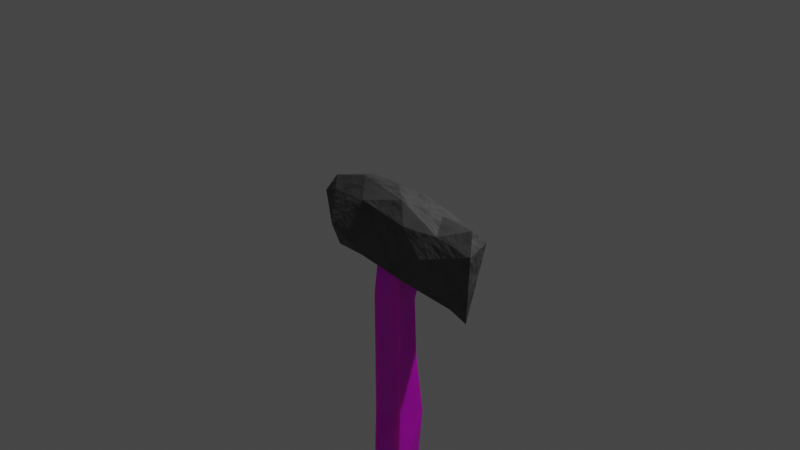 # Source: stoneaxe.blend  (saved by Blender 2.80.75; exported with 4.5.12 LTS)
import bpy
from mathutils import Matrix  # noqa: F401  (used for matrix-valued properties, if any)

bpy.ops.wm.read_factory_settings(use_empty=True)
scene = bpy.context.scene
scene.name = 'Scene'

# ---- collections
col_collection = bpy.data.collections.new('Collection'); scene.collection.children.link(col_collection)

# ---- images (referenced by path relative to the original .blend; pixels are not part of the script)
import os
ASSET_DIR = os.environ.get("B2B_ASSET_DIR", "")  # directory of the original .blend (textures are referenced by path, not embedded)
HERE = os.path.dirname(os.path.abspath(__file__))  # packed textures are extracted next to this script under _unpacked/

def load_image(name, relpath, width, height, colorspace="sRGB"):
    """Load a texture the original file referenced (path relative to the .blend, or extracted next to this script)."""
    p = next((c for c in (os.path.join(HERE, relpath), os.path.join(ASSET_DIR, relpath)) if relpath and os.path.exists(c)), "")
    if p:
        img = bpy.data.images.load(p, check_existing=True)
        img.name = name
    else:  # same state as the original file: an image datablock whose file is absent (Cycles renders it pink)
        img = bpy.data.images.new(name, width, height)
        img.source = "FILE"
        img.filepath = "//" + (relpath or name)
    img.colorspace_settings.name = colorspace
    return img
img_2011_06_11_09441_494x329_jpg = load_image('2011-06-11-09441-494x329.jpg', 'blender textures/2011-06-11-09441-494x329.jpg', 1024, 1024, 'sRGB')

# ---- materials (node trees are filled in below, after node groups)
mat_material_001 = bpy.data.materials.new('Material.001')
mat_material_001.use_transparent_shadow = False
mat_material_002 = bpy.data.materials.new('Material.002')
mat_material_002.use_transparent_shadow = False

# ---- material node trees
mat_material_001.use_nodes = True; mat_material_001.node_tree.nodes.clear()
_N = mat_material_001.node_tree.nodes; _L = mat_material_001.node_tree.links
n0 = _N.new('ShaderNodeOutputMaterial'); n0.name = 'Material Output'; n0.location = (610, 306)
n1 = _N.new('ShaderNodeBsdfPrincipled'); n1.name = 'Principled BSDF'; n1.location = (320, 306)
n1.distribution = 'GGX'
n1.subsurface_method = 'BURLEY'
n1.inputs[2].default_value = 0.7091
n1.inputs[3].default_value = 1.45
n1.inputs[27].default_value = (0.0, 0.0, 0.0, 1.0)
n1.inputs[28].default_value = 1.0
n2 = _N.new('ShaderNodeTexNoise'); n2.name = 'Noise Texture.001'; n2.location = (-143, 11)
n3 = _N.new('ShaderNodeTexNoise'); n3.name = 'Noise Texture'; n3.location = (-158, 249)
n4 = _N.new('ShaderNodeTexCoord'); n4.name = 'Texture Coordinate'; n4.location = (-332, 123)
n5 = _N.new('ShaderNodeValToRGB'); n5.name = 'ColorRamp'; n5.location = (33, 334)
while len(n5.color_ramp.elements) > 1: n5.color_ramp.elements.remove(n5.color_ramp.elements[-1])
n5.color_ramp.elements[0].position = 0.0; n5.color_ramp.elements[0].color = (0.07223, 0.07223, 0.07223, 1.0)
_e = n5.color_ramp.elements.new(0.25); _e.color = (0.0338, 0.0338, 0.0338, 1.0)
_e = n5.color_ramp.elements.new(0.4136); _e.color = (0.0409, 0.0409, 0.0409, 1.0)
_e = n5.color_ramp.elements.new(1.0); _e.color = (0.005304, 0.005304, 0.005304, 1.0)
n6 = _N.new('ShaderNodeValToRGB'); n6.name = 'ColorRamp.001'; n6.location = (35, 69)
while len(n6.color_ramp.elements) > 1: n6.color_ramp.elements.remove(n6.color_ramp.elements[-1])
n6.color_ramp.elements[0].position = 0.0; n6.color_ramp.elements[0].color = (0.1055, 0.1055, 0.1055, 1.0)
_e = n6.color_ramp.elements.new(0.45); _e.color = (0.09911, 0.09911, 0.09911, 1.0)
_e = n6.color_ramp.elements.new(0.8091); _e.color = (0.06067, 0.06067, 0.06067, 1.0)
_e = n6.color_ramp.elements.new(1.0); _e.color = (0.0186, 0.0186, 0.0186, 1.0)
_L.new(n1.outputs[0], n0.inputs[0])
_L.new(n5.outputs[0], n0.inputs[2])
_L.new(n6.outputs[0], n1.inputs[0])
_L.new(n2.outputs[1], n6.inputs[0])
_L.new(n3.outputs[1], n5.inputs[0])
_L.new(n4.outputs[3], n3.inputs[0])
_L.new(n4.outputs[3], n2.inputs[0])
n0.is_active_output = True
mat_material_002.use_nodes = True; mat_material_002.node_tree.nodes.clear()
_N = mat_material_002.node_tree.nodes; _L = mat_material_002.node_tree.links
n0 = _N.new('ShaderNodeOutputMaterial'); n0.name = 'Material Output'; n0.location = (560, 314)
n1 = _N.new('ShaderNodeBsdfPrincipled'); n1.name = 'Principled BSDF'; n1.location = (270, 314)
n1.distribution = 'GGX'
n1.subsurface_method = 'BURLEY'
n1.inputs[2].default_value = 0.5682
n1.inputs[3].default_value = 1.45
n1.inputs[8].default_value = 1.0
n1.inputs[10].default_value = 0.1136
n1.inputs[27].default_value = (0.0, 0.0, 0.0, 1.0)
n1.inputs[28].default_value = 1.0
n2 = _N.new('ShaderNodeTexImage'); n2.name = 'Image Texture'; n2.location = (-103, 168)
n2.image = img_2011_06_11_09441_494x329_jpg
n3 = _N.new('ShaderNodeMix'); n3.name = 'Mix'; n3.location = (100, 194)
n3.data_type = 'RGBA'
n3.inputs[0].default_value = 0.1136
n3.inputs[7].default_value = (0.01524, 0.01524, 0.01524, 1.0)
_L.new(n1.outputs[0], n0.inputs[0])
_L.new(n2.outputs[0], n3.inputs[6])
_L.new(n3.outputs[2], n1.inputs[0])
n0.is_active_output = True

# ---- world
world_world = bpy.data.worlds.new('World'); scene.world = world_world
world_world.use_nodes = True; world_world.node_tree.nodes.clear()
_N = world_world.node_tree.nodes; _L = world_world.node_tree.links
n0 = _N.new('ShaderNodeOutputWorld'); n0.name = 'World Output'; n0.location = (300, 300)
n1 = _N.new('ShaderNodeBackground'); n1.name = 'Background'; n1.location = (10, 300)
n1.inputs[0].default_value = (0.05088, 0.05088, 0.05088, 1.0)
_L.new(n1.outputs[0], n0.inputs[0])
n0.is_active_output = True
world_world.color = (0.05088, 0.05088, 0.05088)
world_world.use_sun_shadow = False
world_world.sun_shadow_jitter_overblur = 0.0

# ---- cameras
cam_camera = bpy.data.cameras.new('Camera')
cam_camera.clip_end = 100.0
cam_camera.ortho_scale = 7.314

# ---- lights
light_light = bpy.data.lights.new('Light', 'POINT')
light_light.transmission_factor = 0.0
light_light.energy = 1000.0
light_light.shadow_soft_size = 0.1
light_light.shadow_maximum_resolution = 0.006
light_light.use_absolute_resolution = True

# ---- meshes
me_icosphere = bpy.data.meshes.new('Icosphere')
me_icosphere.from_pydata([(0.7236, -0.2755, -0.6872), (-0.2764, -0.8506, -0.4472), (-0.8944, 0.0, -0.4827), (-0.2764, 0.8506, -0.4472), (0.7236, 0.3615, -0.7649), (0.2764, -0.8506, 0.1037), (-0.7236, -0.5257, 0.1037), (-0.7236, 0.5257, 0.1037), (0.2764, 0.7467, 0.0658), (0.8944, 0.0, 0.2303), (0.0, 0.0, 0.3777), (-0.1625, -0.5, -0.5263), (0.4253, -0.309, -0.5263), (0.2629, -0.809, -0.5257), (0.8506, 0.0, -0.823), (0.4253, 0.309, -0.5263), (-0.5257, 0.0, -0.5262), (-0.6882, -0.5, -0.5257), (-0.1625, 0.5, -0.5263), (-0.6882, 0.5, -0.5257), (0.2629, 0.809, -0.5257), (0.9511, -0.309, 0.0), (0.9526, 0.4664, 0.0803), (0.04599, -0.815, -0.1745), (0.4645, -0.809, -0.182), (-0.927, -0.309, 0.0), (-0.5878, -1.206, -0.182), (-0.5878, 0.809, -0.182), (-0.9511, 0.309, -0.07858), (0.5878, 1.155, -0.182), (0.0, 1.258, -0.182), (0.5939, -0.5, 0.08847), (-0.2629, -0.809, 0.1822), (-0.8506, 0.0, 0.1822), (-0.2629, 1.067, 0.1822), (0.6882, 0.5, 0.1822), (0.1625, -0.5, 0.3194), (0.5257, 0.07475, 0.232), (-0.4067, -0.1624, 0.3475), (-0.4253, 0.309, 0.3194), (0.1625, 0.5, 0.3194), (-0.1663, 0.0, -0.4967)], [], [(0, 12, 14), (0, 14, 21), (1, 13, 23), (2, 17, 25), (3, 19, 27), (4, 20, 29), (0, 21, 24), (1, 23, 26), (2, 25, 28), (3, 27, 30), (4, 29, 22), (5, 31, 36), (6, 32, 38), (7, 33, 39), (8, 34, 40), (9, 35, 37), (37, 40, 10), (37, 35, 40), (35, 8, 40), (40, 39, 10), (40, 34, 39), (34, 7, 39), (39, 38, 10), (39, 33, 38), (33, 6, 38), (38, 36, 10), (38, 32, 36), (32, 5, 36), (36, 37, 10), (36, 31, 37), (31, 9, 37), (22, 35, 9), (22, 29, 35), (29, 8, 35), (30, 34, 8), (30, 27, 34), (27, 7, 34), (28, 33, 7), (28, 25, 33), (25, 6, 33), (26, 32, 6), (26, 23, 32), (23, 5, 32), (24, 31, 5), (24, 21, 31), (21, 9, 31), (29, 30, 8), (29, 20, 30), (20, 3, 30), (27, 28, 7), (27, 19, 28), (19, 2, 28), (25, 26, 6), (25, 17, 26), (17, 1, 26), (23, 24, 5), (23, 13, 24), (13, 0, 24), (21, 22, 9), (21, 14, 22), (14, 4, 22), (15, 20, 4), (15, 18, 20), (18, 3, 20), (18, 19, 3), (18, 16, 19), (16, 2, 19), (16, 17, 2), (16, 11, 17), (11, 1, 17), (14, 15, 4), (14, 12, 15), (11, 13, 1), (11, 12, 13), (12, 0, 13), (41, 11, 16), (18, 41, 16), (15, 12, 11, 41, 18)])
_uv = me_icosphere.uv_layers.new(name='UVMap')
_uv.uv.foreach_set('vector', [0.7273, 0.1575, 0.6818, 0.07873, 0.6364, 0.1575, 0.7273, 0.1575, 0.6364, 0.1575, 0.6818, 0.2362, 0.9091, 0.1575, 0.8182, 0.1575, 0.8636, 0.2362, 0.1818, 0.1575, 0.09091, 0.1575, 0.1364, 0.2362, 0.3636, 0.1575, 0.2727, 0.1575, 0.3182, 0.2362, 0.5455, 0.1575, 0.4545, 0.1575, 0.5, 0.2362, 0.7273, 0.1575, 0.6818, 0.2362, 0.7727, 0.2362, 0.9091, 0.1575, 0.8636, 0.2362, 0.9545, 0.2362, 0.1818, 0.1575, 0.1364, 0.2362, 0.2273, 0.2362, 0.3636, 0.1575, 0.3182, 0.2362, 0.4091, 0.2362, 0.5455, 0.1575, 0.5, 0.2362, 0.5909, 0.2362, 0.8182, 0.3149, 0.7273, 0.3149, 0.7727, 0.3937, 1.0, 0.3149, 0.9091, 0.3149, 0.9545, 0.3937, 0.2727, 0.3149, 0.1818, 0.3149, 0.2273, 0.3937, 0.4545, 0.3149, 0.3636, 0.3149, 0.4091, 0.3937, 0.6364, 0.3149, 0.5455, 0.3149, 0.5909, 0.3937, 0.5909, 0.3937, 0.5, 0.3937, 0.5455, 0.4724, 0.5909, 0.3937, 0.5455, 0.3149, 0.5, 0.3937, 0.5455, 0.3149, 0.4545, 0.3149, 0.5, 0.3937, 0.4091, 0.3937, 0.3182, 0.3937, 0.3636, 0.4724, 0.4091, 0.3937, 0.3636, 0.3149, 0.3182, 0.3937, 0.3636, 0.3149, 0.2727, 0.3149, 0.3182, 0.3937, 0.2273, 0.3937, 0.1364, 0.3937, 0.1818, 0.4724, 0.2273, 0.3937, 0.1818, 0.3149, 0.1364, 0.3937, 0.1818, 0.3149, 0.09091, 0.3149, 0.1364, 0.3937, 0.9545, 0.3937, 0.8636, 0.3937, 0.9091, 0.4724, 0.9545, 0.3937, 0.9091, 0.3149, 0.8636, 0.3937, 0.9091, 0.3149, 0.8182, 0.3149, 0.8636, 0.3937, 0.7727, 0.3937, 0.6818, 0.3937, 0.7273, 0.4724, 0.7727, 0.3937, 0.7273, 0.3149, 0.6818, 0.3937, 0.7273, 0.3149, 0.6364, 0.3149, 0.6818, 0.3937, 0.5909, 0.2362, 0.5455, 0.3149, 0.6364, 0.3149, 0.5909, 0.2362, 0.5, 0.2362, 0.5455, 0.3149, 0.5, 0.2362, 0.4545, 0.3149, 0.5455, 0.3149, 0.4091, 0.2362, 0.3636, 0.3149, 0.4545, 0.3149, 0.4091, 0.2362, 0.3182, 0.2362, 0.3636, 0.3149, 0.3182, 0.2362, 0.2727, 0.3149, 0.3636, 0.3149, 0.2273, 0.2362, 0.1818, 0.3149, 0.2727, 0.3149, 0.2273, 0.2362, 0.1364, 0.2362, 0.1818, 0.3149, 0.1364, 0.2362, 0.09091, 0.3149, 0.1818, 0.3149, 0.9545, 0.2362, 0.9091, 0.3149, 1.0, 0.3149, 0.9545, 0.2362, 0.8636, 0.2362, 0.9091, 0.3149, 0.8636, 0.2362, 0.8182, 0.3149, 0.9091, 0.3149, 0.7727, 0.2362, 0.7273, 0.3149, 0.8182, 0.3149, 0.7727, 0.2362, 0.6818, 0.2362, 0.7273, 0.3149, 0.6818, 0.2362, 0.6364, 0.3149, 0.7273, 0.3149, 0.5, 0.2362, 0.4091, 0.2362, 0.4545, 0.3149, 0.5, 0.2362, 0.4545, 0.1575, 0.4091, 0.2362, 0.4545, 0.1575, 0.3636, 0.1575, 0.4091, 0.2362, 0.3182, 0.2362, 0.2273, 0.2362, 0.2727, 0.3149, 0.3182, 0.2362, 0.2727, 0.1575, 0.2273, 0.2362, 0.2727, 0.1575, 0.1818, 0.1575, 0.2273, 0.2362, 0.1364, 0.2362, 0.04545, 0.2362, 0.09091, 0.3149, 0.1364, 0.2362, 0.09091, 0.1575, 0.04545, 0.2362, 0.09091, 0.1575, 0.0, 0.1575, 0.04545, 0.2362, 0.8636, 0.2362, 0.7727, 0.2362, 0.8182, 0.3149, 0.8636, 0.2362, 0.8182, 0.1575, 0.7727, 0.2362, 0.8182, 0.1575, 0.7273, 0.1575, 0.7727, 0.2362, 0.6818, 0.2362, 0.5909, 0.2362, 0.6364, 0.3149, 0.6818, 0.2362, 0.6364, 0.1575, 0.5909, 0.2362, 0.6364, 0.1575, 0.5455, 0.1575, 0.5909, 0.2362, 0.5, 0.07873, 0.4545, 0.1575, 0.5455, 0.1575, 0.5, 0.07873, 0.4091, 0.07873, 0.4545, 0.1575, 0.4091, 0.07873, 0.3636, 0.1575, 0.4545, 0.1575, 0.3182, 0.07873, 0.2727, 0.1575, 0.3636, 0.1575, 0.3182, 0.07873, 0.2273, 0.07873, 0.2727, 0.1575, 0.2273, 0.07873, 0.1818, 0.1575, 0.2727, 0.1575, 0.1364, 0.07873, 0.09091, 0.1575, 0.1818, 0.1575, 0.1364, 0.07873, 0.04545, 0.07873, 0.09091, 0.1575, 0.04545, 0.07873, 0.0, 0.1575, 0.09091, 0.1575, 0.6364, 0.1575, 0.5909, 0.07873, 0.5455, 0.1575, 0.6364, 0.1575, 0.6818, 0.07873, 0.5909, 0.07873, 0.8636, 0.07873, 0.8182, 0.1575, 0.9091, 0.1575, 0.8636, 0.07873, 0.7727, 0.07873, 0.8182, 0.1575, 0.7727, 0.07873, 0.7273, 0.1575, 0.8182, 0.1575, 0.1053, 0.02491, 0.04545, 0.07873, 0.1364, 0.07873, 0.3182, 0.07873, 0.2583, 0.02491, 0.2273, 0.07873, 0.5909, 0.07873, 0.6818, 0.07873, 0.8636, 0.07873, 0.1053, 0.02491, 0.3182, 0.07873])
me_icosphere.materials.append(mat_material_001)
me_icosphere.use_remesh_preserve_volume = False
me_icosphere.use_remesh_preserve_attributes = False
me_icosphere.use_mirror_vertex_groups = False
me_icosphere.update()
me_cube = bpy.data.meshes.new('Cube')
me_cube.from_pydata([(-1.0, -1.007, -0.9646), (-0.7369, -1.0, 1.0), (-1.0, 1.0, -1.0), (-0.9481, 1.0, 1.098), (1.0, -1.0, -1.0), (1.0, -1.0, 1.0), (0.5342, 0.7353, -1.449), (1.0, 1.0, 1.0), (-1.0, -1.0, -4.914), (-1.0, 1.0, -4.914), (1.0, -1.0, -4.914), (1.0, 0.4375, -4.914), (-1.0, -1.0, -9.181), (-0.4867, 1.0, -9.181), (0.8015, -0.6802, -9.179), (1.0, 1.0, -9.181), (-0.8117, -1.341, -13.76), (-0.7146, 1.0, -13.83), (1.0, -1.0, -14.25), (0.5479, 1.0, -14.02)], [], [(0, 1, 3, 2), (2, 3, 7, 6), (6, 7, 5, 4), (4, 5, 1, 0), (2, 6, 11, 9), (7, 3, 1, 5), (10, 8, 12, 14), (0, 2, 9, 8), (6, 4, 10, 11), (4, 0, 8, 10), (15, 14, 18, 19), (9, 11, 15, 13), (11, 10, 14, 15), (8, 9, 13, 12), (17, 19, 18, 16), (12, 13, 17, 16), (14, 12, 16, 18), (13, 15, 19, 17)])
_uv = me_cube.uv_layers.new(name='UVMap')
_uv.uv.foreach_set('vector', [0.375, 0.0, 0.625, 0.0, 0.625, 0.25, 0.375, 0.25, 0.375, 0.25, 0.625, 0.25, 0.625, 0.5, 0.375, 0.5, 0.375, 0.5, 0.625, 0.5, 0.625, 0.75, 0.375, 0.75, 0.375, 0.75, 0.625, 0.75, 0.625, 1.0, 0.375, 1.0, 0.375, 0.25, 0.375, 0.5, 0.375, 0.5, 0.375, 0.25, 0.625, 0.5, 0.875, 0.5, 0.875, 0.75, 0.625, 0.75, 0.375, 0.75, 0.375, 1.0, 0.375, 1.0, 0.375, 0.75, 0.375, 0.0, 0.375, 0.25, 0.375, 0.25, 0.375, 0.0, 0.375, 0.5, 0.375, 0.75, 0.375, 0.75, 0.375, 0.5, 0.375, 0.75, 0.375, 1.0, 0.375, 1.0, 0.375, 0.75, 0.375, 0.5, 0.375, 0.75, 0.375, 0.75, 0.375, 0.5, 0.375, 0.25, 0.375, 0.5, 0.375, 0.5, 0.375, 0.25, 0.375, 0.5, 0.375, 0.75, 0.375, 0.75, 0.375, 0.5, 0.375, 0.0, 0.375, 0.25, 0.375, 0.25, 0.375, 0.0, 0.125, 0.5, 0.375, 0.5, 0.375, 0.75, 0.125, 0.75, 0.375, 0.0, 0.375, 0.25, 0.375, 0.25, 0.375, 0.0, 0.375, 0.75, 0.375, 1.0, 0.375, 1.0, 0.375, 0.75, 0.375, 0.25, 0.375, 0.5, 0.375, 0.5, 0.375, 0.25])
me_cube.materials.append(mat_material_002)
me_cube.use_remesh_preserve_volume = False
me_cube.use_remesh_preserve_attributes = False
me_cube.use_mirror_vertex_groups = False
me_cube.update()

# ---- objects
ob_light = bpy.data.objects.new('Light', light_light)
ob_camera = bpy.data.objects.new('Camera', cam_camera)
ob_icosphere = bpy.data.objects.new('Icosphere', me_icosphere)
ob_cube = bpy.data.objects.new('Cube', me_cube)

# ---- transforms, parenting, visibility, modifiers, constraints
ob_light.location = (4.076, 1.005, 5.904)
ob_light.rotation_euler = (0.6503, 0.05522, 1.866)
ob_light.lock_rotations_4d = False
ob_light.empty_display_type = 'ARROWS'
ob_light.color = (0.0, 0.0, 0.0, 0.0)
ob_light.lineart.crease_threshold = 0.0
ob_camera.location = (7.359, -6.926, 4.958)
ob_camera.rotation_euler = (1.109, 0.0, 0.8149)
ob_camera.lock_rotations_4d = False
ob_camera.empty_display_type = 'ARROWS'
ob_camera.color = (0.0, 0.0, 0.0, 0.0)
ob_camera.display_type = 'WIRE'
ob_camera.lineart.crease_threshold = 0.0
ob_icosphere.location = (0.0, 0.0, 0.0)
ob_icosphere.scale = (1.13, 0.28, 1.0)
ob_icosphere.lineart.crease_threshold = 0.0
ob_cube.location = (0.0, 0.0, -0.6864)
ob_cube.scale = (0.1821, 0.1821, 0.1821)
ob_cube.lineart.crease_threshold = 0.0

# ---- collection membership
col_collection.objects.link(ob_light)
col_collection.objects.link(ob_camera)
col_collection.objects.link(ob_icosphere)
col_collection.objects.link(ob_cube)

# ---- scene / render settings (as saved in the file)
scene.camera = ob_camera
scene.frame_start = 1; scene.frame_end = 250; scene.frame_set(1)
scene.render.engine = 'BLENDER_EEVEE_NEXT'
scene.cycles.use_denoising = False
scene.cycles.samples = 128
scene.cycles.sampling_pattern = 'TABULATED_SOBOL'
scene.cycles.use_adaptive_sampling = False
scene.cycles.use_light_tree = False
scene.view_settings.view_transform = 'Filmic'
bpy.context.view_layer.update()
